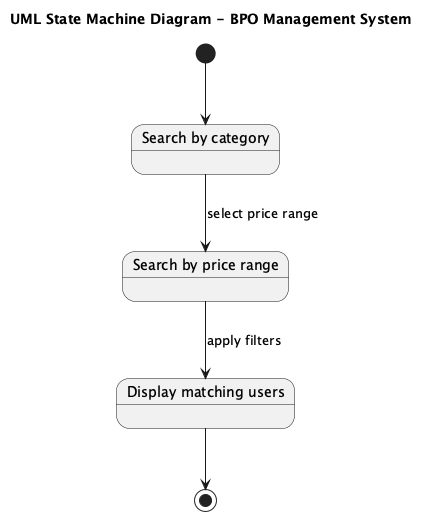

The diagram above was rendered by PlantUML. Its source (embedded in the PNG):
@startuml
title UML State Machine Diagram - BPO Management System

[*] --> SearchByCategory

state "Search by category" as SearchByCategory
state "Search by price range" as SearchByPriceRange
state "Display matching users" as DisplayMatchingUsers

SearchByCategory --> SearchByPriceRange : select price range
SearchByPriceRange --> DisplayMatchingUsers : apply filters
DisplayMatchingUsers --> [*]

@enduml